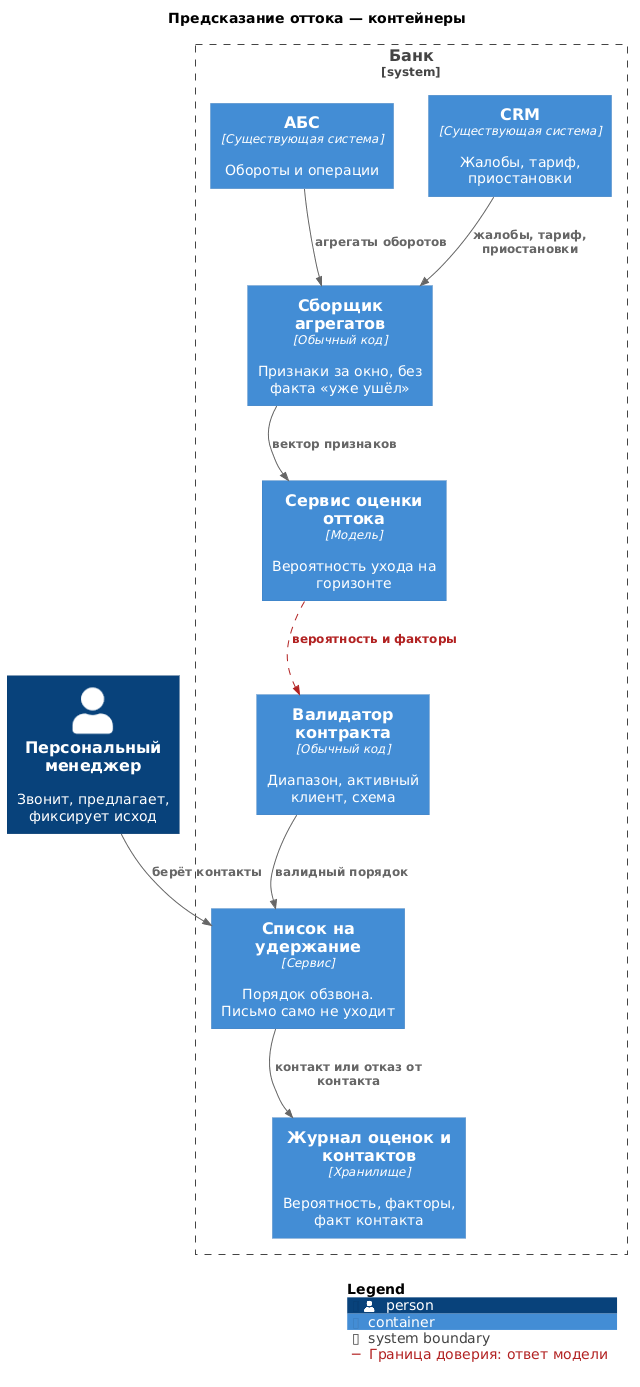

The diagram above was rendered by PlantUML. Its source (embedded in the PNG):
@startuml
!include <C4/C4_Container>

title Предсказание оттока — контейнеры

LAYOUT_TOP_DOWN()
skinparam wrapWidth 180
skinparam maxMessageSize 80

AddRelTag("trust", $textColor="FireBrick", $lineColor="FireBrick", $lineStyle=DashedLine(), $legendText="Граница доверия: ответ модели")

Person(manager, "Персональный менеджер", "Звонит, предлагает, фиксирует исход")

System_Boundary(bank, "Банк") {
    Container(abs, "АБС", "Существующая система", "Обороты и операции")
    Container(crm, "CRM", "Существующая система", "Жалобы, тариф, приостановки")
    Container(features, "Сборщик агрегатов", "Обычный код", "Признаки за окно, без факта «уже ушёл»")
    Container(model, "Сервис оценки оттока", "Модель", "Вероятность ухода на горизонте")
    Container(validator, "Валидатор контракта", "Обычный код", "Диапазон, активный клиент, схема")
    Container(list, "Список на удержание", "Сервис", "Порядок обзвона. Письмо само не уходит")
    Container(journal, "Журнал оценок и контактов", "Хранилище", "Вероятность, факторы, факт контакта")
}

Rel(abs, features, "агрегаты оборотов")
Rel(crm, features, "жалобы, тариф, приостановки")
Rel(features, model, "вектор признаков")
Rel(model, validator, "вероятность и факторы", $tags="trust")
Rel(validator, list, "валидный порядок")
Rel(manager, list, "берёт контакты")
Rel(list, journal, "контакт или отказ от контакта")

Lay_D(features, model)
Lay_D(model, validator)
Lay_D(validator, list)
Lay_D(list, journal)

SHOW_LEGEND()
@enduml